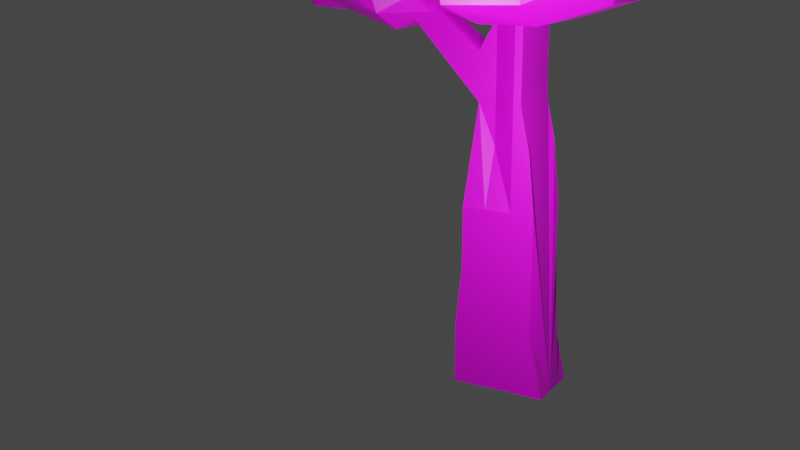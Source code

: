 # Source: tree.blend  (saved by Blender 2.83.20; exported with 4.5.12 LTS)
import bpy
from mathutils import Matrix  # noqa: F401  (used for matrix-valued properties, if any)

bpy.ops.wm.read_factory_settings(use_empty=True)
scene = bpy.context.scene
scene.name = 'Scene'

# ---- collections
col_collection = bpy.data.collections.new('Collection'); scene.collection.children.link(col_collection)
col_collection_1 = bpy.data.collections.new('Collection 1'); scene.collection.children.link(col_collection_1)

# ---- images (referenced by path relative to the original .blend; pixels are not part of the script)
import os
ASSET_DIR = os.environ.get("B2B_ASSET_DIR", "")  # directory of the original .blend (textures are referenced by path, not embedded)
HERE = os.path.dirname(os.path.abspath(__file__))  # packed textures are extracted next to this script under _unpacked/

def load_image(name, relpath, width, height, colorspace="sRGB"):
    """Load a texture the original file referenced (path relative to the .blend, or extracted next to this script)."""
    p = next((c for c in (os.path.join(HERE, relpath), os.path.join(ASSET_DIR, relpath)) if relpath and os.path.exists(c)), "")
    if p:
        img = bpy.data.images.load(p, check_existing=True)
        img.name = name
    else:  # same state as the original file: an image datablock whose file is absent (Cycles renders it pink)
        img = bpy.data.images.new(name, width, height)
        img.source = "FILE"
        img.filepath = "//" + (relpath or name)
    img.colorspace_settings.name = colorspace
    return img
img_purple_jpg = load_image('purple.jpg', 'purple.jpg', 1024, 1024, 'sRGB')
img_brown_jpg = load_image('brown.jpg', 'brown.jpg', 1024, 1024, 'sRGB')

# ---- materials (node trees are filled in below, after node groups)
mat_leaf = bpy.data.materials.new('leaf')
mat_leaf.use_transparent_shadow = False
mat_trunk = bpy.data.materials.new('trunk')
mat_trunk.use_transparent_shadow = False

# ---- material node trees
mat_leaf.use_nodes = True; mat_leaf.node_tree.nodes.clear()
_N = mat_leaf.node_tree.nodes; _L = mat_leaf.node_tree.links
n0 = _N.new('ShaderNodeBsdfPrincipled'); n0.name = 'Principled BSDF'; n0.location = (10, 300)
n0.distribution = 'GGX'
n0.subsurface_method = 'BURLEY'
n0.inputs[3].default_value = 1.45
n0.inputs[27].default_value = (0.0, 0.0, 0.0, 1.0)
n0.inputs[28].default_value = 1.0
n1 = _N.new('ShaderNodeOutputMaterial'); n1.name = 'Material Output'; n1.location = (300, 300)
n2 = _N.new('ShaderNodeTexImage'); n2.name = 'Image Texture'; n2.location = (-280, 270)
n2.image = img_purple_jpg
_L.new(n0.outputs[0], n1.inputs[0])
_L.new(n2.outputs[0], n0.inputs[0])
n1.is_active_output = True
mat_trunk.use_nodes = True; mat_trunk.node_tree.nodes.clear()
_N = mat_trunk.node_tree.nodes; _L = mat_trunk.node_tree.links
n0 = _N.new('ShaderNodeBsdfPrincipled'); n0.name = 'Principled BSDF'; n0.location = (10, 300)
n0.distribution = 'GGX'
n0.subsurface_method = 'BURLEY'
n0.inputs[3].default_value = 1.45
n0.inputs[27].default_value = (0.0, 0.0, 0.0, 1.0)
n0.inputs[28].default_value = 1.0
n1 = _N.new('ShaderNodeOutputMaterial'); n1.name = 'Material Output'; n1.location = (300, 300)
n2 = _N.new('ShaderNodeTexImage'); n2.name = 'Image Texture'; n2.location = (-334, 181)
n2.image = img_brown_jpg
_L.new(n0.outputs[0], n1.inputs[0])
_L.new(n2.outputs[0], n0.inputs[0])
n1.is_active_output = True

# ---- world
world_world = bpy.data.worlds.new('World'); scene.world = world_world
world_world.use_nodes = True; world_world.node_tree.nodes.clear()
_N = world_world.node_tree.nodes; _L = world_world.node_tree.links
n0 = _N.new('ShaderNodeOutputWorld'); n0.name = 'World Output'; n0.location = (300, 300)
n1 = _N.new('ShaderNodeBackground'); n1.name = 'Background'; n1.location = (10, 300)
n1.inputs[0].default_value = (0.05088, 0.05088, 0.05088, 1.0)
_L.new(n1.outputs[0], n0.inputs[0])
n0.is_active_output = True
world_world.color = (0.05088, 0.05088, 0.05088)
world_world.use_sun_shadow = False
world_world.sun_shadow_jitter_overblur = 0.0

# ---- cameras
cam_camera = bpy.data.cameras.new('Camera')
cam_camera.clip_end = 100.0
cam_camera.ortho_scale = 7.314

# ---- lights
light_light = bpy.data.lights.new('Light', 'POINT')
light_light.transmission_factor = 0.0
light_light.energy = 1000.0
light_light.shadow_soft_size = 0.1
light_light.shadow_maximum_resolution = 0.006
light_light.use_absolute_resolution = True

# ---- meshes
me_cube_003 = bpy.data.meshes.new('Cube.003')
me_cube_003.from_pydata([(-0.8183, 0.8494, 7.912), (-1.131, 1.501, 7.537), (-1.214, 0.766, 8.375), (-0.3547, 0.7036, 7.537), (0.8172, 0.7036, 7.537), (-0.3547, 0.6202, 8.375), (-0.3547, 1.501, 7.162), (0.8172, 1.501, 7.162), (-0.3547, 2.568, 7.516), (-1.131, 2.568, 7.891), (0.8172, 2.568, 7.516), (-0.3547, 3.469, 7.578), (-0.8391, 3.219, 7.953), (0.5673, 3.24, 7.578), (-0.3547, 3.844, 8.334), (-1.235, 3.594, 8.334), (0.5673, 3.615, 8.334), (-0.3547, 4.032, 9.339), (-1.235, 3.782, 9.339), (0.5673, 3.803, 9.339), (-0.3547, 3.594, 10.39), (-0.9641, 3.344, 10.2), (0.3798, 3.594, 10.39), (-0.3547, 2.672, 10.68), (-1.256, 2.672, 10.49), (0.3798, 2.672, 10.68), (-0.3547, 1.688, 10.47), (-1.256, 1.688, 10.28), (0.3798, 1.688, 10.47), (-0.3547, 1.099, 9.886), (-0.9433, 1.245, 9.698), (0.3798, 1.099, 9.886), (-0.3547, 0.3286, 9.506), (-1.214, 0.4744, 9.506), (0.8172, 0.3286, 9.506), (1.302, 0.7244, 9.506), (0.8172, 0.6202, 8.375), (1.552, 1.016, 8.521), (1.364, 1.099, 7.87), (1.843, 1.625, 8.667), (1.843, 2.672, 8.48), (1.593, 1.501, 9.506), (1.656, 1.501, 7.495), (1.656, 2.568, 7.849), (1.406, 3.24, 7.912), (1.593, 3.615, 8.48), (1.343, 3.803, 9.339), (0.8017, 3.365, 10.32), (1.593, 2.381, 9.339), (1.052, 2.672, 10.62), (1.052, 1.688, 10.41), (0.7601, 1.495, 9.823), (-1.527, 1.501, 9.506), (-1.527, 2.381, 9.339), (-1.527, 1.625, 8.521), (-1.527, 2.672, 8.334), (0.3072, -0.3443, 6.869), (0.632, -0.103, -0.01946), (0.632, -1.425, 7.521), (0.632, -2.038, -0.06406), (-0.2987, -0.3443, 6.844), (-0.7009, -0.103, -0.01946), (-0.7009, -1.425, 7.521), (-0.7009, -2.038, -0.06406), (-0.7009, -0.7181, -0.03433), (-0.7009, -1.264, -0.03433), (-0.7009, -1.264, 7.521), (-0.2987, -0.7181, 7.484), (0.632, -1.264, -0.03433), (0.632, -0.7181, -0.03433), (0.632, -0.7181, 7.521), (0.632, -1.264, 7.521), (-0.1986, -2.038, -0.06406), (0.2457, -2.038, -0.06406), (-0.1986, -0.3443, 6.882), (0.2457, -0.3443, 6.882), (0.2457, -0.103, -0.01946), (-0.1986, -0.103, -0.01946), (0.2457, -1.425, 7.521), (-0.1986, -1.425, 7.521), (0.2457, -0.7181, -0.03433), (-0.1986, -0.7181, -0.03433), (0.2457, -1.264, -0.03433), (-0.1986, -1.264, -0.03433), (-0.1986, -0.7181, 7.521), (0.2457, -0.7181, 7.521), (-0.1986, -1.264, 7.521), (0.2457, -1.264, 7.521), (-0.2987, 1.976, 8.796), (-0.2987, -0.3628, 5.813), (-0.7009, -0.2329, 3.743), (-0.7009, -0.2329, 2.484), (-0.7009, -0.103, 1.24), (-0.7009, -1.75, 1.255), (-0.7009, -1.75, 2.514), (-0.7009, -1.75, 3.773), (-0.7009, -1.62, 5.002), (-0.7009, -1.425, 6.262), (0.632, -1.425, 6.262), (0.632, -1.62, 5.002), (0.632, -1.75, 3.773), (0.632, -1.75, 2.514), (0.632, -1.75, 1.255), (0.3072, 1.976, 8.821), (0.3072, -0.3628, 5.837), (0.632, -0.2329, 3.743), (0.632, -0.2329, 2.484), (0.632, -0.103, 1.24), (0.632, -0.7181, 6.262), (0.632, -0.7181, 5.002), (0.632, -0.7181, 3.743), (0.632, -0.7181, 2.484), (0.632, -0.7181, 1.225), (0.632, -1.264, 6.262), (0.632, -1.264, 5.002), (0.632, -1.264, 3.743), (0.632, -1.264, 2.484), (0.632, -1.264, 1.225), (-0.7009, -1.264, 6.262), (-0.7009, -1.264, 5.002), (-0.7009, -1.264, 3.743), (-0.7009, -1.264, 2.484), (-0.7009, -1.264, 1.225), (-0.2987, -0.7181, 6.224), (-0.2987, -0.7181, 4.965), (-0.7009, -0.7181, 3.743), (-0.7009, -0.7181, 2.484), (-0.7009, -0.7181, 1.225), (-0.1986, 1.976, 8.833), (-0.1986, -0.3628, 5.85), (-0.1986, -0.2329, 3.743), (-0.1986, -0.2329, 2.484), (-0.1986, -0.103, 1.24), (0.2457, 1.976, 8.833), (0.2457, -0.3628, 5.85), (0.2457, -0.2329, 3.743), (0.2457, -0.2329, 2.484), (0.2457, -0.103, 1.24), (-0.2987, 2.097, 8.473), (-0.7009, -1.425, 5.885), (0.632, -1.425, 5.885), (0.3072, 2.097, 8.498), (0.632, -0.7181, 5.885), (0.632, -1.264, 5.885), (-0.7009, -1.264, 5.885), (-0.2987, -0.7181, 5.848), (-0.1986, 2.097, 8.511), (0.2457, 2.097, 8.511), (-1.993, -3.013, 8.3), (-1.993, -1.898, 7.867), (-1.198, -3.302, 7.867), (-2.394, -3.895, 9.078), (-2.394, -4.216, 9.664), (-2.394, -1.834, 9.046), (-1.198, -4.184, 9.078), (-1.198, -4.505, 9.664), (-0.01911, -4.184, 9.078), (-0.01911, -3.302, 7.867), (-0.01911, -4.505, 9.664), (1.16, -4.184, 9.078), (1.16, -3.302, 7.867), (1.16, -4.505, 9.664), (2.323, -3.895, 9.078), (1.874, -3.013, 8.284), (2.997, -4.216, 9.776), (2.564, -2.027, 9.046), (2.115, -2.091, 7.851), (3.237, -2.027, 10.34), (2.564, -0.8473, 9.046), (2.115, -0.9115, 7.851), (3.237, -0.8473, 10.34), (2.564, 0.3319, 9.046), (2.115, 0.3319, 8.284), (3.237, 0.3319, 10.34), (2.323, 1.704, 9.046), (1.874, 1.287, 8.604), (2.997, 2.024, 10.06), (0.9356, 1.415, 9.046), (0.9356, 0.9979, 8.187), (0.9356, 1.736, 9.952), (-0.2436, 1.415, 9.046), (-0.2436, 0.9979, 8.187), (-0.2436, 1.736, 9.952), (-1.214, 1.704, 9.046), (-1.214, 1.287, 8.187), (-1.214, 2.024, 9.952), (-2.089, 1.415, 9.046), (-1.688, 0.9979, 8.62), (-2.089, 1.736, 9.952), (-2.394, 0.5243, 9.046), (-1.993, 0.5243, 8.3), (-2.394, 0.5243, 10.23), (-3.035, -0.6068, 9.046), (-2.634, -0.6709, 7.867), (-3.436, -0.6068, 10.24), (-3.436, -0.6068, 11.42), (-2.394, -1.834, 10.23), (-2.394, -1.834, 11.4), (-2.089, -1.914, 12.6), (-2.394, -4.088, 11.34), (-2.089, -3.013, 12.28), (-1.198, -4.376, 11.34), (-1.198, -3.302, 12.58), (-0.01911, -4.376, 11.34), (-0.404, -3.302, 13.11), (1.16, -4.376, 11.34), (1.16, -3.302, 12.58), (2.323, -4.088, 11.34), (1.938, -3.013, 12.15), (2.564, -2.027, 11.4), (2.179, -2.107, 12.47), (2.564, -0.8473, 11.4), (2.179, -0.9275, 12.47), (2.564, 0.3319, 11.4), (2.179, 0.3319, 12.15), (2.323, 1.704, 11.4), (1.938, 1.463, 11.78), (0.9356, 1.415, 11.4), (0.9356, 1.174, 12.21), (-0.2436, 1.415, 11.4), (-0.6285, 1.174, 12.74), (-1.214, 1.704, 11.4), (-1.214, 1.463, 12.21), (-2.089, 1.415, 11.4), (-1.784, 1.174, 11.91), (-2.394, 0.5243, 11.4), (-2.089, 0.5243, 12.28), (-2.73, -0.6869, 12.6), (-1.214, 0.5243, 12.58), (-0.42, 0.5243, 13.11), (-1.214, -0.7351, 12.9), (-0.42, -0.7351, 13.43), (-1.214, -1.914, 12.9), (-0.42, -1.914, 13.43), (1.144, -1.914, 12.9), (1.144, -0.7351, 12.9), (1.144, 0.5243, 12.58), (-1.214, -0.719, 7.434), (-0.03515, -0.719, 7.434), (-1.214, -1.898, 7.434), (-1.214, 0.5243, 7.867), (-0.03515, 0.5243, 7.867), (1.144, 0.5243, 7.867), (1.144, -0.719, 7.434), (1.144, -1.898, 7.434), (-0.03515, -1.898, 7.434)], [], [(1, 6, 3, 0), (0, 2, 54, 1), (3, 5, 2, 0), (6, 7, 4, 3), (4, 36, 5, 3), (9, 8, 6, 1), (8, 10, 7, 6), (12, 11, 8, 9), (11, 13, 10, 8), (12, 15, 14, 11), (11, 14, 16, 13), (15, 18, 17, 14), (14, 17, 19, 16), (18, 21, 20, 17), (17, 20, 22, 19), (20, 21, 24, 23), (22, 20, 23, 25), (23, 24, 27, 26), (25, 23, 26, 28), (26, 27, 30, 29), (28, 26, 29, 31), (32, 29, 30, 33), (34, 31, 29, 32), (5, 32, 33, 2), (36, 34, 32, 5), (35, 51, 31, 34), (37, 35, 34, 36), (38, 37, 36, 4), (42, 39, 37, 38), (39, 41, 35, 37), (43, 40, 39, 42), (40, 48, 41, 39), (7, 42, 38, 4), (10, 43, 42, 7), (13, 44, 43, 10), (44, 45, 40, 43), (13, 16, 45, 44), (45, 46, 48, 40), (16, 19, 46, 45), (46, 47, 49, 48), (19, 22, 47, 46), (48, 49, 50, 41), (47, 22, 25, 49), (49, 25, 28, 50), (50, 28, 31, 51), (41, 50, 51, 35), (33, 30, 27, 52), (2, 33, 52, 54), (52, 27, 24, 53), (54, 52, 53, 55), (1, 54, 55, 9), (55, 53, 18, 15), (9, 55, 15, 12), (53, 24, 21, 18), (86, 66, 62, 79), (123, 67, 60, 88), (82, 68, 59, 73), (133, 75, 56, 103), (113, 71, 58, 98), (103, 56, 70, 108), (108, 70, 71, 113), (76, 57, 69, 80), (80, 69, 68, 82), (97, 62, 66, 118), (118, 66, 67, 123), (74, 60, 67, 84), (84, 67, 66, 86), (70, 85, 87, 71), (85, 84, 86, 87), (56, 75, 85, 70), (75, 74, 84, 85), (64, 81, 83, 65), (81, 80, 82, 83), (61, 77, 81, 64), (77, 76, 80, 81), (88, 60, 74, 128), (128, 74, 75, 133), (65, 83, 72, 63), (83, 82, 73, 72), (71, 87, 78, 58), (87, 86, 79, 78), (77, 132, 137, 76), (132, 131, 136, 137), (131, 130, 135, 136), (130, 129, 134, 135), (146, 128, 133, 147), (61, 92, 132, 77), (92, 91, 131, 132), (91, 90, 130, 131), (90, 89, 129, 130), (138, 88, 128, 146), (65, 122, 127, 64), (122, 121, 126, 127), (121, 120, 125, 126), (120, 119, 124, 125), (144, 118, 123, 145), (63, 93, 122, 65), (93, 94, 121, 122), (94, 95, 120, 121), (95, 96, 119, 120), (139, 97, 118, 144), (69, 112, 117, 68), (112, 111, 116, 117), (111, 110, 115, 116), (110, 109, 114, 115), (142, 108, 113, 143), (57, 107, 112, 69), (107, 106, 111, 112), (106, 105, 110, 111), (105, 104, 109, 110), (141, 103, 108, 142), (68, 117, 102, 59), (117, 116, 101, 102), (116, 115, 100, 101), (115, 114, 99, 100), (143, 113, 98, 140), (76, 137, 107, 57), (137, 136, 106, 107), (136, 135, 105, 106), (135, 134, 104, 105), (147, 133, 103, 141), (64, 127, 92, 61), (127, 126, 91, 92), (126, 125, 90, 91), (125, 124, 89, 90), (145, 123, 88, 138), (124, 145, 138, 89), (134, 147, 141, 104), (114, 143, 140, 99), (104, 141, 142, 109), (109, 142, 143, 114), (96, 139, 144, 119), (119, 144, 145, 124), (89, 138, 146, 129), (129, 146, 147, 134), (73, 59, 102, 101, 100, 99, 140, 98, 58, 78, 79, 62, 97, 139, 96, 95, 94, 93, 63, 72), (148, 151, 153, 149), (149, 239, 150, 148), (150, 154, 151, 148), (154, 155, 152, 151), (151, 152, 196, 153), (157, 156, 154, 150), (156, 158, 155, 154), (160, 159, 156, 157), (159, 161, 158, 156), (163, 162, 159, 160), (162, 164, 161, 159), (166, 165, 162, 163), (165, 167, 164, 162), (169, 168, 165, 166), (168, 170, 167, 165), (172, 171, 168, 169), (171, 173, 170, 168), (175, 174, 171, 172), (174, 176, 173, 171), (178, 177, 174, 175), (177, 179, 176, 174), (181, 180, 177, 178), (180, 182, 179, 177), (184, 183, 180, 181), (183, 185, 182, 180), (187, 186, 183, 184), (186, 188, 185, 183), (190, 189, 186, 187), (189, 191, 188, 186), (193, 192, 189, 190), (192, 194, 191, 189), (149, 153, 192, 193), (153, 196, 194, 192), (196, 197, 195, 194), (194, 195, 225, 191), (152, 199, 197, 196), (197, 198, 227, 195), (199, 200, 198, 197), (201, 202, 200, 199), (155, 201, 199, 152), (203, 204, 202, 201), (158, 203, 201, 155), (205, 206, 204, 203), (161, 205, 203, 158), (207, 208, 206, 205), (164, 207, 205, 161), (209, 210, 208, 207), (167, 209, 207, 164), (211, 212, 210, 209), (170, 211, 209, 167), (213, 214, 212, 211), (173, 213, 211, 170), (215, 216, 214, 213), (176, 215, 213, 173), (217, 218, 216, 215), (179, 217, 215, 176), (219, 220, 218, 217), (182, 219, 217, 179), (221, 222, 220, 219), (185, 221, 219, 182), (223, 224, 222, 221), (188, 223, 221, 185), (225, 226, 224, 223), (191, 225, 223, 188), (195, 227, 226, 225), (222, 224, 226, 228), (228, 226, 227, 230), (220, 222, 228, 229), (229, 228, 230, 231), (230, 227, 198, 232), (231, 230, 232, 233), (232, 198, 200, 202), (233, 232, 202, 204), (234, 233, 204, 206), (235, 231, 233, 234), (210, 234, 206, 208), (212, 235, 234, 210), (214, 236, 235, 212), (236, 229, 231, 235), (216, 218, 236, 214), (218, 220, 229, 236), (190, 240, 237, 193), (193, 237, 239, 149), (240, 241, 238, 237), (237, 238, 245, 239), (187, 184, 240, 190), (184, 181, 241, 240), (181, 178, 242, 241), (241, 242, 243, 238), (242, 172, 169, 243), (178, 175, 172, 242), (243, 169, 166, 244), (238, 243, 244, 245), (244, 166, 163, 160), (245, 244, 160, 157), (239, 245, 157, 150)])
me_cube_003.polygons.foreach_set('material_index', [0, 0, 0, 0, 0, 0, 0, 0, 0, 0, 0, 0, 0, 0, 0, 0, 0, 0, 0, 0, 0, 0, 0, 0, 0, 0, 0, 0, 0, 0, 0, 0, 0, 0, 0, 0, 0, 0, 0, 0, 0, 0, 0, 0, 0, 0, 0, 0, 0, 0, 0, 0, 0, 0, 1, 1, 1, 1, 1, 1, 1, 1, 1, 1, 1, 1, 1, 1, 1, 1, 1, 1, 1, 1, 1, 1, 1, 1, 1, 1, 1, 1, 1, 1, 1, 1, 1, 1, 1, 1, 1, 1, 1, 1, 1, 1, 1, 1, 1, 1, 1, 1, 1, 1, 1, 1, 1, 1, 1, 1, 1, 1, 1, 1, 1, 1, 1, 1, 1, 1, 1, 1, 1, 1, 1, 1, 1, 1, 1, 1, 1, 1, 1, 1, 1, 1, 0, 0, 0, 0, 0, 0, 0, 0, 0, 0, 0, 0, 0, 0, 0, 0, 0, 0, 0, 0, 0, 0, 0, 0, 0, 0, 0, 0, 0, 0, 0, 0, 0, 0, 0, 0, 0, 0, 0, 0, 0, 0, 0, 0, 0, 0, 0, 0, 0, 0, 0, 0, 0, 0, 0, 0, 0, 0, 0, 0, 0, 0, 0, 0, 0, 0, 0, 0, 0, 0, 0, 0, 0, 0, 0, 0, 0, 0, 0, 0, 0, 0, 0, 0, 0, 0, 0, 0, 0, 0, 0, 0, 0, 0, 0, 0])
_uv = me_cube_003.uv_layers.new(name='UVMap')
_uv.uv.foreach_set('vector', [0.3891, 0.4795, 0.3891, 0.459, 0.4326, 0.4795, 0.4246, 0.5, 0.4246, 0.5, 0.4292, 0.5253, 0.3823, 0.5332, 0.3891, 0.4795, 0.4326, 0.4795, 0.4371, 0.5253, 0.4292, 0.5253, 0.4246, 0.5, 0.3891, 0.459, 0.3891, 0.459, 0.4326, 0.4795, 0.4326, 0.4795, 0.4326, 0.4795, 0.4371, 0.5253, 0.4371, 0.5253, 0.4326, 0.4795, 0.3308, 0.4988, 0.3308, 0.4784, 0.3891, 0.459, 0.3891, 0.4795, 0.3308, 0.4784, 0.3308, 0.4784, 0.3891, 0.459, 0.3891, 0.459, 0.2953, 0.5022, 0.2816, 0.4818, 0.3308, 0.4784, 0.3308, 0.4988, 0.2816, 0.4818, 0.2941, 0.4818, 0.3308, 0.4784, 0.3308, 0.4784, 0.2953, 0.5022, 0.2748, 0.523, 0.2611, 0.523, 0.2816, 0.4818, 0.2816, 0.4818, 0.2611, 0.523, 0.2737, 0.523, 0.2941, 0.4818, 0.2748, 0.523, 0.2646, 0.5779, 0.2509, 0.5779, 0.2611, 0.523, 0.2611, 0.523, 0.2509, 0.5779, 0.2634, 0.5779, 0.2737, 0.523, 0.2646, 0.5779, 0.2884, 0.6248, 0.2748, 0.635, 0.2509, 0.5779, 0.2509, 0.5779, 0.2748, 0.635, 0.2748, 0.635, 0.2634, 0.5779, 0.2748, 0.635, 0.2884, 0.6248, 0.3251, 0.6407, 0.3251, 0.6509, 0.2748, 0.635, 0.2748, 0.635, 0.3251, 0.6509, 0.3251, 0.6509, 0.3251, 0.6509, 0.3251, 0.6407, 0.3788, 0.6293, 0.3788, 0.6396, 0.3251, 0.6509, 0.3251, 0.6509, 0.3788, 0.6396, 0.3788, 0.6396, 0.3788, 0.6396, 0.3788, 0.6293, 0.403, 0.5975, 0.411, 0.6077, 0.3788, 0.6396, 0.3788, 0.6396, 0.411, 0.6077, 0.411, 0.6077, 0.4531, 0.587, 0.411, 0.6077, 0.403, 0.5975, 0.4451, 0.587, 0.4531, 0.587, 0.411, 0.6077, 0.411, 0.6077, 0.4531, 0.587, 0.4371, 0.5253, 0.4531, 0.587, 0.4451, 0.587, 0.4292, 0.5253, 0.4371, 0.5253, 0.4531, 0.587, 0.4531, 0.587, 0.4371, 0.5253, 0.4314, 0.587, 0.3894, 0.6043, 0.411, 0.6077, 0.4531, 0.587, 0.4155, 0.5332, 0.4314, 0.587, 0.4531, 0.587, 0.4371, 0.5253, 0.411, 0.4977, 0.4155, 0.5332, 0.4371, 0.5253, 0.4326, 0.4795, 0.3891, 0.4772, 0.3823, 0.5412, 0.4155, 0.5332, 0.411, 0.4977, 0.3823, 0.5412, 0.3891, 0.587, 0.4314, 0.587, 0.4155, 0.5332, 0.3308, 0.4966, 0.3251, 0.531, 0.3823, 0.5412, 0.3891, 0.4772, 0.3251, 0.531, 0.341, 0.5779, 0.3891, 0.587, 0.3823, 0.5412, 0.3891, 0.459, 0.3891, 0.4772, 0.411, 0.4977, 0.4326, 0.4795, 0.3308, 0.4784, 0.3308, 0.4966, 0.3891, 0.4772, 0.3891, 0.459, 0.2941, 0.4818, 0.2941, 0.5, 0.3308, 0.4966, 0.3308, 0.4784, 0.2941, 0.5, 0.2737, 0.531, 0.3251, 0.531, 0.3308, 0.4966, 0.2941, 0.4818, 0.2737, 0.523, 0.2737, 0.531, 0.2941, 0.5, 0.2737, 0.531, 0.2634, 0.5779, 0.341, 0.5779, 0.3251, 0.531, 0.2737, 0.523, 0.2634, 0.5779, 0.2634, 0.5779, 0.2737, 0.531, 0.2634, 0.5779, 0.2873, 0.6316, 0.3251, 0.6475, 0.341, 0.5779, 0.2634, 0.5779, 0.2748, 0.635, 0.2873, 0.6316, 0.2634, 0.5779, 0.341, 0.5779, 0.3251, 0.6475, 0.3788, 0.6362, 0.3891, 0.587, 0.2873, 0.6316, 0.2748, 0.635, 0.3251, 0.6509, 0.3251, 0.6475, 0.3251, 0.6475, 0.3251, 0.6509, 0.3788, 0.6396, 0.3788, 0.6362, 0.3788, 0.6362, 0.3788, 0.6396, 0.411, 0.6077, 0.3894, 0.6043, 0.3891, 0.587, 0.3788, 0.6362, 0.3894, 0.6043, 0.4314, 0.587, 0.4451, 0.587, 0.403, 0.5975, 0.3788, 0.6293, 0.3891, 0.587, 0.4292, 0.5253, 0.4451, 0.587, 0.3891, 0.587, 0.3823, 0.5332, 0.3891, 0.587, 0.3788, 0.6293, 0.3251, 0.6407, 0.341, 0.5779, 0.3823, 0.5332, 0.3891, 0.587, 0.341, 0.5779, 0.3251, 0.523, 0.3891, 0.4795, 0.3823, 0.5332, 0.3251, 0.523, 0.3308, 0.4988, 0.3251, 0.523, 0.341, 0.5779, 0.2646, 0.5779, 0.2748, 0.523, 0.3308, 0.4988, 0.3251, 0.523, 0.2748, 0.523, 0.2953, 0.5022, 0.341, 0.5779, 0.3251, 0.6407, 0.2884, 0.6248, 0.2646, 0.5779, 0.54, 0.4786, 0.54, 0.4786, 0.5488, 0.4786, 0.5488, 0.4786, 0.5102, 0.4079, 0.5102, 0.4766, 0.4898, 0.4417, 0.3631, 0.5483, 0.54, 0.06624, 0.54, 0.06624, 0.5822, 0.06462, 0.5822, 0.06462, 0.3631, 0.5503, 0.4898, 0.4437, 0.4898, 0.4431, 0.3631, 0.5496, 0.54, 0.4099, 0.54, 0.4786, 0.5488, 0.4786, 0.5488, 0.4099, 0.3631, 0.5496, 0.4898, 0.4431, 0.5102, 0.4786, 0.5102, 0.4099, 0.5102, 0.4099, 0.5102, 0.4786, 0.54, 0.4786, 0.54, 0.4099, 0.4766, 0.06706, 0.4766, 0.06706, 0.5102, 0.06624, 0.5102, 0.06624, 0.5102, 0.06624, 0.5102, 0.06624, 0.54, 0.06624, 0.54, 0.06624, 0.5488, 0.4099, 0.5488, 0.4786, 0.54, 0.4786, 0.54, 0.4099, 0.54, 0.4099, 0.54, 0.4786, 0.5102, 0.4766, 0.5102, 0.4079, 0.4898, 0.4437, 0.4898, 0.4417, 0.5102, 0.4766, 0.5102, 0.4786, 0.5102, 0.4786, 0.5102, 0.4766, 0.54, 0.4786, 0.54, 0.4786, 0.5102, 0.4786, 0.5102, 0.4786, 0.54, 0.4786, 0.54, 0.4786, 0.5102, 0.4786, 0.5102, 0.4786, 0.54, 0.4786, 0.54, 0.4786, 0.4898, 0.4431, 0.4898, 0.4437, 0.5102, 0.4786, 0.5102, 0.4786, 0.4898, 0.4437, 0.4898, 0.4437, 0.5102, 0.4786, 0.5102, 0.4786, 0.5102, 0.06624, 0.5102, 0.06624, 0.54, 0.06624, 0.54, 0.06624, 0.5102, 0.06624, 0.5102, 0.06624, 0.54, 0.06624, 0.54, 0.06624, 0.4766, 0.06706, 0.4766, 0.06706, 0.5102, 0.06624, 0.5102, 0.06624, 0.4766, 0.06706, 0.4766, 0.06706, 0.5102, 0.06624, 0.5102, 0.06624, 0.3631, 0.5483, 0.4898, 0.4417, 0.4898, 0.4437, 0.3631, 0.5503, 0.3631, 0.5503, 0.4898, 0.4437, 0.4898, 0.4437, 0.3631, 0.5503, 0.54, 0.06624, 0.54, 0.06624, 0.5822, 0.06462, 0.5822, 0.06462, 0.54, 0.06624, 0.54, 0.06624, 0.5822, 0.06462, 0.5822, 0.06462, 0.54, 0.4786, 0.54, 0.4786, 0.5488, 0.4786, 0.5488, 0.4786, 0.54, 0.4786, 0.54, 0.4786, 0.5488, 0.4786, 0.5488, 0.4786, 0.4766, 0.06706, 0.4766, 0.1358, 0.4766, 0.1358, 0.4766, 0.06706, 0.4766, 0.1358, 0.4837, 0.2037, 0.4837, 0.2037, 0.4766, 0.1358, 0.4837, 0.2037, 0.4837, 0.2724, 0.4837, 0.2724, 0.4837, 0.2037, 0.4837, 0.2724, 0.4908, 0.3874, 0.4908, 0.3874, 0.4837, 0.2724, 0.3565, 0.5327, 0.3631, 0.5503, 0.3631, 0.5503, 0.3565, 0.5327, 0.4766, 0.06706, 0.4766, 0.1358, 0.4766, 0.1358, 0.4766, 0.06706, 0.4766, 0.1358, 0.4837, 0.2037, 0.4837, 0.2037, 0.4766, 0.1358, 0.4837, 0.2037, 0.4837, 0.2724, 0.4837, 0.2724, 0.4837, 0.2037, 0.4837, 0.2724, 0.4908, 0.3854, 0.4908, 0.3874, 0.4837, 0.2724, 0.3565, 0.5306, 0.3631, 0.5483, 0.3631, 0.5503, 0.3565, 0.5327, 0.54, 0.06624, 0.54, 0.135, 0.5102, 0.135, 0.5102, 0.06624, 0.54, 0.135, 0.54, 0.2037, 0.5102, 0.2037, 0.5102, 0.135, 0.54, 0.2037, 0.54, 0.2724, 0.5102, 0.2724, 0.5102, 0.2037, 0.54, 0.2724, 0.54, 0.3412, 0.5102, 0.3391, 0.5102, 0.2724, 0.54, 0.3893, 0.54, 0.4099, 0.5102, 0.4079, 0.5102, 0.3873, 0.5822, 0.06462, 0.5665, 0.1366, 0.54, 0.135, 0.54, 0.06624, 0.5665, 0.1366, 0.5665, 0.2053, 0.54, 0.2037, 0.54, 0.135, 0.5665, 0.2053, 0.5665, 0.2741, 0.54, 0.2724, 0.54, 0.2037, 0.5665, 0.2741, 0.5594, 0.3412, 0.54, 0.3412, 0.54, 0.2724, 0.5488, 0.3893, 0.5488, 0.4099, 0.54, 0.4099, 0.54, 0.3893, 0.5102, 0.06624, 0.5102, 0.135, 0.54, 0.135, 0.54, 0.06624, 0.5102, 0.135, 0.5102, 0.2037, 0.54, 0.2037, 0.54, 0.135, 0.5102, 0.2037, 0.5102, 0.2724, 0.54, 0.2724, 0.54, 0.2037, 0.5102, 0.2724, 0.5102, 0.3412, 0.54, 0.3412, 0.54, 0.2724, 0.5102, 0.3893, 0.5102, 0.4099, 0.54, 0.4099, 0.54, 0.3893, 0.4766, 0.06706, 0.4766, 0.1358, 0.5102, 0.135, 0.5102, 0.06624, 0.4766, 0.1358, 0.4837, 0.2037, 0.5102, 0.2037, 0.5102, 0.135, 0.4837, 0.2037, 0.4837, 0.2724, 0.5102, 0.2724, 0.5102, 0.2037, 0.4837, 0.2724, 0.4908, 0.3867, 0.5102, 0.3412, 0.5102, 0.2724, 0.3565, 0.532, 0.3631, 0.5496, 0.5102, 0.4099, 0.5102, 0.3893, 0.54, 0.06624, 0.54, 0.135, 0.5665, 0.1366, 0.5822, 0.06462, 0.54, 0.135, 0.54, 0.2037, 0.5665, 0.2053, 0.5665, 0.1366, 0.54, 0.2037, 0.54, 0.2724, 0.5665, 0.2741, 0.5665, 0.2053, 0.54, 0.2724, 0.54, 0.3412, 0.5594, 0.3412, 0.5665, 0.2741, 0.54, 0.3893, 0.54, 0.4099, 0.5488, 0.4099, 0.5488, 0.3893, 0.4766, 0.06706, 0.4766, 0.1358, 0.4766, 0.1358, 0.4766, 0.06706, 0.4766, 0.1358, 0.4837, 0.2037, 0.4837, 0.2037, 0.4766, 0.1358, 0.4837, 0.2037, 0.4837, 0.2724, 0.4837, 0.2724, 0.4837, 0.2037, 0.4837, 0.2724, 0.4908, 0.3874, 0.4908, 0.3867, 0.4837, 0.2724, 0.3565, 0.5327, 0.3631, 0.5503, 0.3631, 0.5496, 0.3565, 0.532, 0.5102, 0.06624, 0.5102, 0.135, 0.4766, 0.1358, 0.4766, 0.06706, 0.5102, 0.135, 0.5102, 0.2037, 0.4837, 0.2037, 0.4766, 0.1358, 0.5102, 0.2037, 0.5102, 0.2724, 0.4837, 0.2724, 0.4837, 0.2037, 0.5102, 0.2724, 0.5102, 0.3391, 0.4908, 0.3854, 0.4837, 0.2724, 0.5102, 0.3873, 0.5102, 0.4079, 0.3631, 0.5483, 0.3565, 0.5306, 0.5102, 0.3391, 0.5102, 0.3873, 0.3565, 0.5306, 0.4908, 0.3854, 0.4908, 0.3874, 0.3565, 0.5327, 0.3565, 0.532, 0.4908, 0.3867, 0.54, 0.3412, 0.54, 0.3893, 0.5488, 0.3893, 0.5594, 0.3412, 0.4908, 0.3867, 0.3565, 0.532, 0.5102, 0.3893, 0.5102, 0.3412, 0.5102, 0.3412, 0.5102, 0.3893, 0.54, 0.3893, 0.54, 0.3412, 0.5594, 0.3412, 0.5488, 0.3893, 0.54, 0.3893, 0.54, 0.3412, 0.54, 0.3412, 0.54, 0.3893, 0.5102, 0.3873, 0.5102, 0.3391, 0.4908, 0.3854, 0.3565, 0.5306, 0.3565, 0.5327, 0.4908, 0.3874, 0.4908, 0.3874, 0.3565, 0.5327, 0.3565, 0.5327, 0.4908, 0.3874, 0.5822, 0.06462, 0.5822, 0.06462, 0.5665, 0.1366, 0.5665, 0.2053, 0.5665, 0.2741, 0.5594, 0.3412, 0.5488, 0.3893, 0.5488, 0.4099, 0.5488, 0.4786, 0.5488, 0.4786, 0.5488, 0.4786, 0.5488, 0.4786, 0.5488, 0.4099, 0.5488, 0.3893, 0.5594, 0.3412, 0.5665, 0.2741, 0.5665, 0.2053, 0.5665, 0.1366, 0.5822, 0.06462, 0.5822, 0.06462, 0.6355, 0.5211, 0.6836, 0.5636, 0.5711, 0.5619, 0.5746, 0.4975, 0.5746, 0.4975, 0.5746, 0.4739, 0.6512, 0.4975, 0.6355, 0.5211, 0.6512, 0.4975, 0.6994, 0.5636, 0.6836, 0.5636, 0.6355, 0.5211, 0.6994, 0.5636, 0.7169, 0.5956, 0.7011, 0.5956, 0.6836, 0.5636, 0.6836, 0.5636, 0.7011, 0.5956, 0.5711, 0.6262, 0.5711, 0.5619, 0.6512, 0.4975, 0.6994, 0.5636, 0.6994, 0.5636, 0.6512, 0.4975, 0.6994, 0.5636, 0.7169, 0.5956, 0.7169, 0.5956, 0.6994, 0.5636, 0.6512, 0.4975, 0.6994, 0.5636, 0.6994, 0.5636, 0.6512, 0.4975, 0.6994, 0.5636, 0.7169, 0.5956, 0.7169, 0.5956, 0.6994, 0.5636, 0.6355, 0.5203, 0.6836, 0.5636, 0.6994, 0.5636, 0.6512, 0.4975, 0.6836, 0.5636, 0.7011, 0.6017, 0.7169, 0.5956, 0.6994, 0.5636, 0.5851, 0.4966, 0.5816, 0.5619, 0.6836, 0.5636, 0.6355, 0.5203, 0.5816, 0.5619, 0.5816, 0.6324, 0.7011, 0.6017, 0.6836, 0.5636, 0.5207, 0.4966, 0.5172, 0.5619, 0.5816, 0.5619, 0.5851, 0.4966, 0.5172, 0.5619, 0.5172, 0.6324, 0.5816, 0.6324, 0.5816, 0.5619, 0.4529, 0.5203, 0.4529, 0.5619, 0.5172, 0.5619, 0.5207, 0.4966, 0.4529, 0.5619, 0.4529, 0.6324, 0.5172, 0.6324, 0.5172, 0.5619, 0.4008, 0.5378, 0.378, 0.5619, 0.4529, 0.5619, 0.4529, 0.5203, 0.378, 0.5619, 0.3605, 0.6175, 0.4529, 0.6324, 0.4529, 0.5619, 0.4165, 0.515, 0.3938, 0.5619, 0.378, 0.5619, 0.4008, 0.5378, 0.3938, 0.5619, 0.3763, 0.6114, 0.3605, 0.6175, 0.378, 0.5619, 0.4165, 0.515, 0.3938, 0.5619, 0.3938, 0.5619, 0.4165, 0.515, 0.3938, 0.5619, 0.3763, 0.6114, 0.3763, 0.6114, 0.3938, 0.5619, 0.4008, 0.515, 0.378, 0.5619, 0.3938, 0.5619, 0.4165, 0.515, 0.378, 0.5619, 0.3605, 0.6114, 0.3763, 0.6114, 0.3938, 0.5619, 0.4165, 0.5387, 0.3938, 0.5619, 0.378, 0.5619, 0.4008, 0.515, 0.3938, 0.5619, 0.3763, 0.6114, 0.3605, 0.6114, 0.378, 0.5619, 0.4424, 0.5211, 0.4424, 0.5619, 0.3938, 0.5619, 0.4165, 0.5387, 0.4424, 0.5619, 0.4424, 0.6262, 0.3763, 0.6114, 0.3938, 0.5619, 0.5076, 0.4975, 0.5041, 0.5619, 0.4424, 0.5619, 0.4424, 0.5211, 0.5041, 0.5619, 0.5041, 0.6271, 0.4424, 0.6262, 0.4424, 0.5619, 0.5746, 0.4975, 0.5711, 0.5619, 0.5041, 0.5619, 0.5076, 0.4975, 0.5711, 0.5619, 0.5711, 0.6262, 0.5041, 0.6271, 0.5041, 0.5619, 0.5711, 0.6262, 0.5711, 0.6906, 0.5041, 0.6915, 0.5041, 0.6271, 0.5041, 0.6271, 0.5041, 0.6915, 0.4424, 0.6906, 0.4424, 0.6262, 0.7011, 0.5956, 0.6941, 0.6871, 0.5711, 0.6906, 0.5711, 0.6262, 0.5711, 0.6906, 0.5755, 0.7558, 0.5085, 0.7558, 0.5041, 0.6915, 0.6941, 0.6871, 0.6355, 0.7383, 0.5755, 0.7558, 0.5711, 0.6906, 0.7099, 0.6871, 0.6512, 0.755, 0.6355, 0.7383, 0.6941, 0.6871, 0.7169, 0.5956, 0.7099, 0.6871, 0.6941, 0.6871, 0.7011, 0.5956, 0.7099, 0.6871, 0.6512, 0.7839, 0.6512, 0.755, 0.7099, 0.6871, 0.7169, 0.5956, 0.7099, 0.6871, 0.7099, 0.6871, 0.7169, 0.5956, 0.7099, 0.6871, 0.6512, 0.755, 0.6512, 0.7839, 0.7099, 0.6871, 0.7169, 0.5956, 0.7099, 0.6871, 0.7099, 0.6871, 0.7169, 0.5956, 0.6941, 0.6871, 0.6355, 0.7313, 0.6512, 0.755, 0.7099, 0.6871, 0.7011, 0.6017, 0.6941, 0.6871, 0.7099, 0.6871, 0.7169, 0.5956, 0.5816, 0.6906, 0.586, 0.7488, 0.6355, 0.7313, 0.6941, 0.6871, 0.5816, 0.6324, 0.5816, 0.6906, 0.6941, 0.6871, 0.7011, 0.6017, 0.5172, 0.6906, 0.5216, 0.7488, 0.586, 0.7488, 0.5816, 0.6906, 0.5172, 0.6324, 0.5172, 0.6906, 0.5816, 0.6906, 0.5816, 0.6324, 0.4529, 0.6906, 0.4529, 0.7313, 0.5216, 0.7488, 0.5172, 0.6906, 0.4529, 0.6324, 0.4529, 0.6906, 0.5172, 0.6906, 0.5172, 0.6324, 0.378, 0.6906, 0.3911, 0.7112, 0.4529, 0.7313, 0.4529, 0.6906, 0.3605, 0.6175, 0.378, 0.6906, 0.4529, 0.6906, 0.4529, 0.6324, 0.3938, 0.6906, 0.4069, 0.7348, 0.3911, 0.7112, 0.378, 0.6906, 0.3763, 0.6114, 0.3938, 0.6906, 0.378, 0.6906, 0.3605, 0.6175, 0.3938, 0.6906, 0.4069, 0.7637, 0.4069, 0.7348, 0.3938, 0.6906, 0.3763, 0.6114, 0.3938, 0.6906, 0.3938, 0.6906, 0.3763, 0.6114, 0.378, 0.6906, 0.3911, 0.7348, 0.4069, 0.7637, 0.3938, 0.6906, 0.3605, 0.6114, 0.378, 0.6906, 0.3938, 0.6906, 0.3763, 0.6114, 0.3938, 0.6906, 0.4069, 0.7182, 0.3911, 0.7348, 0.378, 0.6906, 0.3763, 0.6114, 0.3938, 0.6906, 0.378, 0.6906, 0.3605, 0.6114, 0.4424, 0.6906, 0.4424, 0.7383, 0.4069, 0.7182, 0.3938, 0.6906, 0.4424, 0.6262, 0.4424, 0.6906, 0.3938, 0.6906, 0.3763, 0.6114, 0.5041, 0.6915, 0.5085, 0.7558, 0.4424, 0.7383, 0.4424, 0.6906, 0.3911, 0.7348, 0.4069, 0.7182, 0.4424, 0.7383, 0.4424, 0.755, 0.4424, 0.755, 0.4424, 0.7383, 0.5085, 0.7558, 0.5111, 0.7725, 0.4069, 0.7637, 0.3911, 0.7348, 0.4424, 0.755, 0.4424, 0.7839, 0.4424, 0.7839, 0.4424, 0.755, 0.5111, 0.7725, 0.5111, 0.8014, 0.5111, 0.7725, 0.5085, 0.7558, 0.5755, 0.7558, 0.5755, 0.7725, 0.5111, 0.8014, 0.5111, 0.7725, 0.5755, 0.7725, 0.5755, 0.8014, 0.5755, 0.7725, 0.5755, 0.7558, 0.6355, 0.7383, 0.6512, 0.755, 0.5755, 0.8014, 0.5755, 0.7725, 0.6512, 0.755, 0.6512, 0.7839, 0.5755, 0.7725, 0.5755, 0.8014, 0.6512, 0.7839, 0.6512, 0.755, 0.5111, 0.7725, 0.5111, 0.8014, 0.5755, 0.8014, 0.5755, 0.7725, 0.586, 0.7488, 0.5755, 0.7725, 0.6512, 0.755, 0.6355, 0.7313, 0.5216, 0.7488, 0.5111, 0.7725, 0.5755, 0.7725, 0.586, 0.7488, 0.4529, 0.7313, 0.4424, 0.755, 0.5111, 0.7725, 0.5216, 0.7488, 0.4424, 0.755, 0.4424, 0.7839, 0.5111, 0.8014, 0.5111, 0.7725, 0.3911, 0.7112, 0.4069, 0.7348, 0.4424, 0.755, 0.4529, 0.7313, 0.4069, 0.7348, 0.4069, 0.7637, 0.4424, 0.7839, 0.4424, 0.755, 0.4424, 0.5211, 0.4424, 0.4975, 0.5102, 0.4739, 0.5076, 0.4975, 0.5076, 0.4975, 0.5102, 0.4739, 0.5746, 0.4739, 0.5746, 0.4975, 0.4424, 0.4975, 0.4424, 0.4975, 0.5102, 0.4739, 0.5102, 0.4739, 0.5102, 0.4739, 0.5102, 0.4739, 0.5746, 0.4739, 0.5746, 0.4739, 0.4165, 0.5387, 0.4008, 0.515, 0.4424, 0.4975, 0.4424, 0.5211, 0.4008, 0.515, 0.4165, 0.515, 0.4424, 0.4975, 0.4424, 0.4975, 0.4165, 0.515, 0.4165, 0.515, 0.4424, 0.4975, 0.4424, 0.4975, 0.4424, 0.4975, 0.4424, 0.4975, 0.5102, 0.4739, 0.5102, 0.4739, 0.4424, 0.4975, 0.4529, 0.5203, 0.5207, 0.4966, 0.5102, 0.4739, 0.4165, 0.515, 0.4008, 0.5378, 0.4529, 0.5203, 0.4424, 0.4975, 0.5102, 0.4739, 0.5207, 0.4966, 0.5851, 0.4966, 0.5746, 0.4739, 0.5102, 0.4739, 0.5102, 0.4739, 0.5746, 0.4739, 0.5746, 0.4739, 0.5746, 0.4739, 0.5851, 0.4966, 0.6355, 0.5203, 0.6512, 0.4975, 0.5746, 0.4739, 0.5746, 0.4739, 0.6512, 0.4975, 0.6512, 0.4975, 0.5746, 0.4739, 0.5746, 0.4739, 0.6512, 0.4975, 0.6512, 0.4975])
_uv.active_render = True
_uv = me_cube_003.uv_layers.new(name='UVMap.001')
_uv.uv.foreach_set('vector', [0.0, 0.0, 0.0, 0.0, 0.0, 0.0, 0.0, 0.0, 0.0, 0.0, 0.0, 0.0, 0.0, 0.0, 0.0, 0.0, 0.0, 0.0, 0.0, 0.0, 0.0, 0.0, 0.0, 0.0, 0.0, 0.0, 0.0, 0.0, 0.0, 0.0, 0.0, 0.0, 0.0, 0.0, 0.0, 0.0, 0.0, 0.0, 0.0, 0.0, 0.0, 0.0, 0.0, 0.0, 0.0, 0.0, 0.0, 0.0, 0.0, 0.0, 0.0, 0.0, 0.0, 0.0, 0.0, 0.0, 0.0, 0.0, 0.0, 0.0, 0.0, 0.0, 0.0, 0.0, 0.0, 0.0, 0.0, 0.0, 0.0, 0.0, 0.0, 0.0, 0.0, 0.0, 0.0, 0.0, 0.0, 0.0, 0.0, 0.0, 0.0, 0.0, 0.0, 0.0, 0.0, 0.0, 0.0, 0.0, 0.0, 0.0, 0.0, 0.0, 0.0, 0.0, 0.0, 0.0, 0.0, 0.0, 0.0, 0.0, 0.0, 0.0, 0.0, 0.0, 0.0, 0.0, 0.0, 0.0, 0.0, 0.0, 0.0, 0.0, 0.0, 0.0, 0.0, 0.0, 0.0, 0.0, 0.0, 0.0, 0.0, 0.0, 0.0, 0.0, 0.0, 0.0, 0.0, 0.0, 0.0, 0.0, 0.0, 0.0, 0.0, 0.0, 0.0, 0.0, 0.0, 0.0, 0.0, 0.0, 0.0, 0.0, 0.0, 0.0, 0.0, 0.0, 0.0, 0.0, 0.0, 0.0, 0.0, 0.0, 0.0, 0.0, 0.0, 0.0, 0.0, 0.0, 0.0, 0.0, 0.0, 0.0, 0.0, 0.0, 0.0, 0.0, 0.0, 0.0, 0.0, 0.0, 0.0, 0.0, 0.0, 0.0, 0.0, 0.0, 0.0, 0.0, 0.0, 0.0, 0.0, 0.0, 0.0, 0.0, 0.0, 0.0, 0.0, 0.0, 0.0, 0.0, 0.0, 0.0, 0.0, 0.0, 0.0, 0.0, 0.0, 0.0, 0.0, 0.0, 0.0, 0.0, 0.0, 0.0, 0.0, 0.0, 0.0, 0.0, 0.0, 0.0, 0.0, 0.0, 0.0, 0.0, 0.0, 0.0, 0.0, 0.0, 0.0, 0.0, 0.0, 0.0, 0.0, 0.0, 0.0, 0.0, 0.0, 0.0, 0.0, 0.0, 0.0, 0.0, 0.0, 0.0, 0.0, 0.0, 0.0, 0.0, 0.0, 0.0, 0.0, 0.0, 0.0, 0.0, 0.0, 0.0, 0.0, 0.0, 0.0, 0.0, 0.0, 0.0, 0.0, 0.0, 0.0, 0.0, 0.0, 0.0, 0.0, 0.0, 0.0, 0.0, 0.0, 0.0, 0.0, 0.0, 0.0, 0.0, 0.0, 0.0, 0.0, 0.0, 0.0, 0.0, 0.0, 0.0, 0.0, 0.0, 0.0, 0.0, 0.0, 0.0, 0.0, 0.0, 0.0, 0.0, 0.0, 0.0, 0.0, 0.0, 0.0, 0.0, 0.0, 0.0, 0.0, 0.0, 0.0, 0.0, 0.0, 0.0, 0.0, 0.0, 0.0, 0.0, 0.0, 0.0, 0.0, 0.0, 0.0, 0.0, 0.0, 0.0, 0.0, 0.0, 0.0, 0.0, 0.0, 0.0, 0.0, 0.0, 0.0, 0.0, 0.0, 0.0, 0.0, 0.0, 0.0, 0.0, 0.0, 0.0, 0.0, 0.0, 0.0, 0.0, 0.0, 0.0, 0.0, 0.0, 0.0, 0.0, 0.0, 0.0, 0.0, 0.0, 0.0, 0.0, 0.0, 0.0, 0.0, 0.0, 0.0, 0.0, 0.0, 0.0, 0.0, 0.0, 0.0, 0.0, 0.0, 0.0, 0.0, 0.0, 0.0, 0.0, 0.0, 0.0, 0.0, 0.0, 0.0, 0.0, 0.0, 0.0, 0.0, 0.0, 0.0, 0.0, 0.0, 0.0, 0.0, 0.0, 0.0, 0.0, 0.0, 0.0, 0.0, 0.0, 0.0, 0.0, 0.0, 0.0, 0.0, 0.0, 0.0, 0.0, 0.0, 0.0, 0.0, 0.0, 0.0, 0.0, 0.0, 0.0, 0.0, 0.0, 0.0, 0.0, 0.0, 0.0, 0.0, 0.0, 0.0, 0.0, 0.0, 0.0, 0.0, 0.0, 0.0, 0.0, 0.0, 0.0, 0.0, 0.0, 0.0, 0.0, 0.0, 0.0, 0.0, 0.0, 0.0, 0.0, 0.0, 0.0, 0.7164, 0.878, 0.7164, 0.9302, 0.7331, 0.9302, 0.7331, 0.878, 0.4348, 0.6684, 0.4019, 0.7952, 0.4562, 0.7406, 0.639, 0.9976, 0.8967, 0.6867, 0.9369, 0.6867, 0.9369, 0.6062, 0.8967, 0.6062, 0.9936, 6.825e-05, 0.9936, 0.2395, 1.0, 0.2394, 1.0, 0.0, 0.04904, 0.3425, 0.01621, 0.2157, 0.0, 0.2199, 0.03283, 0.3467, 0.3091, 0.0, 0.1264, 0.257, 0.07117, 0.2015, 0.104, 0.3283, 0.104, 0.3283, 0.07117, 0.2015, 0.01621, 0.2157, 0.04904, 0.3425, 0.8967, 0.8075, 0.9369, 0.8075, 0.9369, 0.7435, 0.8967, 0.7435, 0.8967, 0.7435, 0.9369, 0.7435, 0.9369, 0.6867, 0.8967, 0.6867, 0.3626, 0.6528, 0.3297, 0.7796, 0.3459, 0.7838, 0.3788, 0.657, 0.3788, 0.657, 0.3459, 0.7838, 0.4019, 0.7952, 0.4348, 0.6684, 0.802, 0.8939, 0.7982, 0.9043, 0.8704, 0.9043, 0.8742, 0.8939, 0.6596, 0.878, 0.6596, 0.8884, 0.7164, 0.9302, 0.7164, 0.878, 0.6596, 0.7916, 0.6596, 0.8318, 0.7164, 0.8318, 0.7164, 0.7916, 0.6596, 0.8318, 0.6596, 0.878, 0.7164, 0.878, 0.7164, 0.8318, 0.8005, 0.8413, 0.8018, 0.8477, 0.874, 0.8477, 0.8738, 0.8075, 0.8018, 0.8477, 0.802, 0.8939, 0.8742, 0.8939, 0.874, 0.8477, 0.7982, 0.7435, 0.8505, 0.7435, 0.8505, 0.6867, 0.7982, 0.6867, 0.8505, 0.7435, 0.8967, 0.7435, 0.8967, 0.6867, 0.8505, 0.6867, 0.7982, 0.8075, 0.8505, 0.8075, 0.8505, 0.7435, 0.7982, 0.7435, 0.8505, 0.8075, 0.8967, 0.8075, 0.8967, 0.7435, 0.8505, 0.7435, 0.937, 0.0005299, 0.937, 0.24, 0.9474, 0.2399, 0.9474, 0.0004745, 0.9474, 0.0004745, 0.9474, 0.2399, 0.9936, 0.2395, 0.9936, 6.825e-05, 0.7982, 0.6867, 0.8505, 0.6867, 0.8505, 0.6062, 0.7982, 0.6062, 0.8505, 0.6867, 0.8967, 0.6867, 0.8967, 0.6062, 0.8505, 0.6062, 0.7164, 0.7916, 0.7164, 0.8318, 0.7331, 0.8318, 0.7331, 0.7916, 0.7164, 0.8318, 0.7164, 0.878, 0.7331, 0.878, 0.7331, 0.8318, 0.8847, 0.6061, 0.8846, 0.4771, 0.8384, 0.477, 0.8385, 0.606, 0.8846, 0.4771, 0.8847, 0.3473, 0.8385, 0.3472, 0.8384, 0.477, 0.8847, 0.3473, 0.8846, 0.2182, 0.8384, 0.2182, 0.8385, 0.3472, 0.8846, 0.2182, 0.8847, 7.439e-05, 0.8384, 0.0, 0.8384, 0.2182, 0.7369, 0.8442, 0.7722, 0.8442, 0.7721, 0.798, 0.7368, 0.798, 0.937, 0.6062, 0.9369, 0.4772, 0.8846, 0.4771, 0.8847, 0.6061, 0.9369, 0.4772, 0.937, 0.3474, 0.8847, 0.3473, 0.8846, 0.4771, 0.937, 0.3474, 0.9369, 0.2183, 0.8846, 0.2182, 0.8847, 0.3473, 0.9369, 0.2183, 0.8951, 0.003899, 0.8847, 7.439e-05, 0.8846, 0.2182, 0.7331, 0.8546, 0.7684, 0.8546, 0.7722, 0.8442, 0.7369, 0.8442, 0.5431, 0.02317, 0.5102, 0.1499, 0.5652, 0.1642, 0.598, 0.03741, 0.5102, 0.1499, 0.4773, 0.2767, 0.5323, 0.291, 0.5652, 0.1642, 0.4773, 0.2767, 0.4445, 0.4035, 0.4995, 0.4177, 0.5323, 0.291, 0.4445, 0.4035, 0.4116, 0.5303, 0.4676, 0.5417, 0.4995, 0.4177, 0.3886, 0.6191, 0.3788, 0.657, 0.4348, 0.6684, 0.4446, 0.6305, 0.4659, 0.0, 0.4605, 0.1403, 0.5102, 0.1499, 0.5431, 0.02317, 0.4605, 0.1403, 0.4276, 0.267, 0.4773, 0.2767, 0.5102, 0.1499, 0.4276, 0.267, 0.3948, 0.3938, 0.4445, 0.4035, 0.4773, 0.2767, 0.3948, 0.3938, 0.3758, 0.521, 0.4116, 0.5303, 0.4445, 0.4035, 0.3724, 0.6149, 0.3626, 0.6528, 0.3788, 0.657, 0.3886, 0.6191, 0.2682, 0.9623, 0.2353, 0.8355, 0.1804, 0.8498, 0.2132, 0.9766, 0.2353, 0.8355, 0.2025, 0.7087, 0.1475, 0.723, 0.1804, 0.8498, 0.2025, 0.7087, 0.1697, 0.5819, 0.1147, 0.5961, 0.1475, 0.723, 0.1697, 0.5819, 0.1368, 0.4551, 0.08188, 0.4693, 0.1147, 0.5961, 0.1138, 0.3663, 0.104, 0.3283, 0.04904, 0.3425, 0.05887, 0.3805, 0.3297, 0.9448, 0.2969, 0.818, 0.2353, 0.8355, 0.2682, 0.9623, 0.2969, 0.818, 0.2514, 0.6961, 0.2025, 0.7087, 0.2353, 0.8355, 0.2514, 0.6961, 0.2185, 0.5693, 0.1697, 0.5819, 0.2025, 0.7087, 0.2185, 0.5693, 0.1514, 0.3614, 0.1368, 0.4551, 0.1697, 0.5819, 0.3297, 0.02937, 0.3091, 0.0, 0.104, 0.3283, 0.1138, 0.3663, 0.2132, 0.9766, 0.1804, 0.8498, 0.1307, 0.8594, 0.1361, 0.9997, 0.1804, 0.8498, 0.1475, 0.723, 0.09785, 0.7326, 0.1307, 0.8594, 0.1475, 0.723, 0.1147, 0.5961, 0.06501, 0.6058, 0.09785, 0.7326, 0.1147, 0.5961, 0.08188, 0.4693, 0.04604, 0.4786, 0.06501, 0.6058, 0.05887, 0.3805, 0.04904, 0.3425, 0.03283, 0.3467, 0.04265, 0.3847, 0.8385, 0.606, 0.8384, 0.477, 0.7982, 0.477, 0.7983, 0.606, 0.8384, 0.477, 0.8385, 0.3472, 0.7983, 0.3471, 0.7982, 0.477, 0.8385, 0.3472, 0.8384, 0.2182, 0.7982, 0.2181, 0.7983, 0.3471, 0.8384, 0.2182, 0.8384, 0.0, 0.832, 0.001259, 0.7982, 0.2181, 0.7368, 0.798, 0.7721, 0.798, 0.7708, 0.7916, 0.7355, 0.7916, 0.598, 0.03741, 0.5652, 0.1642, 0.6267, 0.1817, 0.6596, 0.05495, 0.5652, 0.1642, 0.5323, 0.291, 0.5812, 0.3036, 0.6267, 0.1817, 0.5323, 0.291, 0.4995, 0.4177, 0.5483, 0.4304, 0.5812, 0.3036, 0.4995, 0.4177, 0.4676, 0.5417, 0.4813, 0.6362, 0.5483, 0.4304, 0.4446, 0.6305, 0.4348, 0.6684, 0.639, 0.9976, 0.6596, 0.9683, 0.4676, 0.5417, 0.4446, 0.6305, 0.6596, 0.9683, 0.4813, 0.6362, 0.9935, 0.6063, 0.9935, 0.8679, 0.9999, 0.8678, 0.9999, 0.6063, 0.08188, 0.4693, 0.05887, 0.3805, 0.04265, 0.3847, 0.04604, 0.4786, 0.1514, 0.3614, 0.3297, 0.02937, 0.1138, 0.3663, 0.1368, 0.4551, 0.1368, 0.4551, 0.1138, 0.3663, 0.05887, 0.3805, 0.08188, 0.4693, 0.3758, 0.521, 0.3724, 0.6149, 0.3886, 0.6191, 0.4116, 0.5303, 0.4116, 0.5303, 0.3886, 0.6191, 0.4446, 0.6305, 0.4676, 0.5417, 0.9369, 0.6062, 0.9369, 0.8678, 0.9473, 0.8679, 0.9473, 0.6063, 0.9473, 0.6063, 0.9473, 0.8679, 0.9935, 0.8679, 0.9935, 0.6063, 0.6998, 0.0, 0.6596, 0.0, 0.6596, 0.1391, 0.6596, 0.2697, 0.6596, 0.4003, 0.6596, 0.5288, 0.6596, 0.622, 0.6596, 0.661, 0.6596, 0.7916, 0.6998, 0.7916, 0.746, 0.7916, 0.7982, 0.7916, 0.7982, 0.661, 0.7982, 0.622, 0.7982, 0.5288, 0.7982, 0.4003, 0.7982, 0.2697, 0.7982, 0.1391, 0.7982, 0.0, 0.746, 0.0, 0.0, 0.0, 0.0, 0.0, 0.0, 0.0, 0.0, 0.0, 0.0, 0.0, 0.0, 0.0, 0.0, 0.0, 0.0, 0.0, 0.0, 0.0, 0.0, 0.0, 0.0, 0.0, 0.0, 0.0, 0.0, 0.0, 0.0, 0.0, 0.0, 0.0, 0.0, 0.0, 0.0, 0.0, 0.0, 0.0, 0.0, 0.0, 0.0, 0.0, 0.0, 0.0, 0.0, 0.0, 0.0, 0.0, 0.0, 0.0, 0.0, 0.0, 0.0, 0.0, 0.0, 0.0, 0.0, 0.0, 0.0, 0.0, 0.0, 0.0, 0.0, 0.0, 0.0, 0.0, 0.0, 0.0, 0.0, 0.0, 0.0, 0.0, 0.0, 0.0, 0.0, 0.0, 0.0, 0.0, 0.0, 0.0, 0.0, 0.0, 0.0, 0.0, 0.0, 0.0, 0.0, 0.0, 0.0, 0.0, 0.0, 0.0, 0.0, 0.0, 0.0, 0.0, 0.0, 0.0, 0.0, 0.0, 0.0, 0.0, 0.0, 0.0, 0.0, 0.0, 0.0, 0.0, 0.0, 0.0, 0.0, 0.0, 0.0, 0.0, 0.0, 0.0, 0.0, 0.0, 0.0, 0.0, 0.0, 0.0, 0.0, 0.0, 0.0, 0.0, 0.0, 0.0, 0.0, 0.0, 0.0, 0.0, 0.0, 0.0, 0.0, 0.0, 0.0, 0.0, 0.0, 0.0, 0.0, 0.0, 0.0, 0.0, 0.0, 0.0, 0.0, 0.0, 0.0, 0.0, 0.0, 0.0, 0.0, 0.0, 0.0, 0.0, 0.0, 0.0, 0.0, 0.0, 0.0, 0.0, 0.0, 0.0, 0.0, 0.0, 0.0, 0.0, 0.0, 0.0, 0.0, 0.0, 0.0, 0.0, 0.0, 0.0, 0.0, 0.0, 0.0, 0.0, 0.0, 0.0, 0.0, 0.0, 0.0, 0.0, 0.0, 0.0, 0.0, 0.0, 0.0, 0.0, 0.0, 0.0, 0.0, 0.0, 0.0, 0.0, 0.0, 0.0, 0.0, 0.0, 0.0, 0.0, 0.0, 0.0, 0.0, 0.0, 0.0, 0.0, 0.0, 0.0, 0.0, 0.0, 0.0, 0.0, 0.0, 0.0, 0.0, 0.0, 0.0, 0.0, 0.0, 0.0, 0.0, 0.0, 0.0, 0.0, 0.0, 0.0, 0.0, 0.0, 0.0, 0.0, 0.0, 0.0, 0.0, 0.0, 0.0, 0.0, 0.0, 0.0, 0.0, 0.0, 0.0, 0.0, 0.0, 0.0, 0.0, 0.0, 0.0, 0.0, 0.0, 0.0, 0.0, 0.0, 0.0, 0.0, 0.0, 0.0, 0.0, 0.0, 0.0, 0.0, 0.0, 0.0, 0.0, 0.0, 0.0, 0.0, 0.0, 0.0, 0.0, 0.0, 0.0, 0.0, 0.0, 0.0, 0.0, 0.0, 0.0, 0.0, 0.0, 0.0, 0.0, 0.0, 0.0, 0.0, 0.0, 0.0, 0.0, 0.0, 0.0, 0.0, 0.0, 0.0, 0.0, 0.0, 0.0, 0.0, 0.0, 0.0, 0.0, 0.0, 0.0, 0.0, 0.0, 0.0, 0.0, 0.0, 0.0, 0.0, 0.0, 0.0, 0.0, 0.0, 0.0, 0.0, 0.0, 0.0, 0.0, 0.0, 0.0, 0.0, 0.0, 0.0, 0.0, 0.0, 0.0, 0.0, 0.0, 0.0, 0.0, 0.0, 0.0, 0.0, 0.0, 0.0, 0.0, 0.0, 0.0, 0.0, 0.0, 0.0, 0.0, 0.0, 0.0, 0.0, 0.0, 0.0, 0.0, 0.0, 0.0, 0.0, 0.0, 0.0, 0.0, 0.0, 0.0, 0.0, 0.0, 0.0, 0.0, 0.0, 0.0, 0.0, 0.0, 0.0, 0.0, 0.0, 0.0, 0.0, 0.0, 0.0, 0.0, 0.0, 0.0, 0.0, 0.0, 0.0, 0.0, 0.0, 0.0, 0.0, 0.0, 0.0, 0.0, 0.0, 0.0, 0.0, 0.0, 0.0, 0.0, 0.0, 0.0, 0.0, 0.0, 0.0, 0.0, 0.0, 0.0, 0.0, 0.0, 0.0, 0.0, 0.0, 0.0, 0.0, 0.0, 0.0, 0.0, 0.0, 0.0, 0.0, 0.0, 0.0, 0.0, 0.0, 0.0, 0.0, 0.0, 0.0, 0.0, 0.0, 0.0, 0.0, 0.0, 0.0, 0.0, 0.0, 0.0, 0.0, 0.0, 0.0, 0.0, 0.0, 0.0, 0.0, 0.0, 0.0, 0.0, 0.0, 0.0, 0.0, 0.0, 0.0, 0.0, 0.0, 0.0, 0.0, 0.0, 0.0, 0.0, 0.0, 0.0, 0.0, 0.0, 0.0, 0.0, 0.0, 0.0, 0.0, 0.0, 0.0, 0.0, 0.0, 0.0, 0.0, 0.0, 0.0, 0.0, 0.0, 0.0, 0.0, 0.0, 0.0, 0.0, 0.0, 0.0, 0.0, 0.0, 0.0, 0.0, 0.0, 0.0, 0.0, 0.0, 0.0, 0.0, 0.0, 0.0, 0.0, 0.0, 0.0, 0.0, 0.0, 0.0, 0.0, 0.0, 0.0, 0.0, 0.0, 0.0, 0.0, 0.0, 0.0, 0.0, 0.0, 0.0, 0.0, 0.0, 0.0, 0.0, 0.0, 0.0, 0.0, 0.0, 0.0, 0.0, 0.0, 0.0, 0.0, 0.0, 0.0, 0.0, 0.0, 0.0, 0.0, 0.0, 0.0, 0.0, 0.0, 0.0, 0.0, 0.0, 0.0, 0.0, 0.0, 0.0, 0.0, 0.0, 0.0, 0.0, 0.0, 0.0, 0.0, 0.0, 0.0, 0.0, 0.0, 0.0, 0.0, 0.0, 0.0, 0.0, 0.0, 0.0, 0.0, 0.0, 0.0, 0.0, 0.0, 0.0, 0.0, 0.0, 0.0, 0.0, 0.0, 0.0, 0.0, 0.0, 0.0, 0.0, 0.0, 0.0, 0.0, 0.0, 0.0, 0.0, 0.0, 0.0, 0.0, 0.0, 0.0, 0.0, 0.0, 0.0, 0.0, 0.0, 0.0, 0.0, 0.0, 0.0, 0.0, 0.0, 0.0, 0.0, 0.0, 0.0, 0.0, 0.0, 0.0, 0.0, 0.0, 0.0, 0.0, 0.0, 0.0, 0.0, 0.0, 0.0, 0.0, 0.0, 0.0, 0.0, 0.0, 0.0, 0.0, 0.0, 0.0, 0.0, 0.0, 0.0, 0.0, 0.0, 0.0, 0.0, 0.0, 0.0, 0.0, 0.0, 0.0, 0.0, 0.0, 0.0, 0.0, 0.0, 0.0, 0.0, 0.0, 0.0, 0.0, 0.0, 0.0, 0.0, 0.0, 0.0, 0.0, 0.0, 0.0, 0.0, 0.0, 0.0, 0.0, 0.0, 0.0, 0.0, 0.0, 0.0, 0.0, 0.0, 0.0, 0.0, 0.0, 0.0, 0.0, 0.0, 0.0, 0.0, 0.0, 0.0, 0.0, 0.0, 0.0, 0.0, 0.0, 0.0, 0.0, 0.0, 0.0, 0.0, 0.0, 0.0, 0.0, 0.0, 0.0, 0.0, 0.0, 0.0, 0.0, 0.0, 0.0, 0.0, 0.0, 0.0, 0.0, 0.0, 0.0, 0.0, 0.0, 0.0, 0.0, 0.0, 0.0, 0.0, 0.0, 0.0, 0.0, 0.0, 0.0, 0.0, 0.0, 0.0, 0.0, 0.0, 0.0, 0.0, 0.0, 0.0, 0.0, 0.0, 0.0, 0.0, 0.0, 0.0, 0.0, 0.0, 0.0, 0.0, 0.0, 0.0, 0.0, 0.0, 0.0, 0.0, 0.0, 0.0, 0.0, 0.0, 0.0, 0.0, 0.0, 0.0, 0.0, 0.0, 0.0, 0.0, 0.0, 0.0, 0.0, 0.0, 0.0, 0.0, 0.0, 0.0, 0.0, 0.0, 0.0, 0.0, 0.0, 0.0, 0.0, 0.0, 0.0, 0.0, 0.0, 0.0, 0.0, 0.0, 0.0])
me_cube_003.materials.append(mat_leaf)
me_cube_003.materials.append(mat_trunk)
me_cube_003.use_remesh_preserve_volume = False
me_cube_003.use_remesh_preserve_attributes = False
me_cube_003.use_mirror_vertex_groups = False
me_cube_003.update()

# ---- objects
ob_camera = bpy.data.objects.new('Camera', cam_camera)
ob_leaf_small = bpy.data.objects.new('leaf small', me_cube_003)
ob_light = bpy.data.objects.new('Light', light_light)

# ---- transforms, parenting, visibility, modifiers, constraints
ob_camera.location = (20.21, 9.58, 9.293)
ob_camera.rotation_euler = (1.303, -4.116e-07, 2.076)
ob_camera.lock_rotations_4d = False
ob_camera.empty_display_type = 'ARROWS'
ob_camera.color = (0.0, 0.0, 0.0, 0.0)
ob_camera.display_type = 'WIRE'
ob_camera.lineart.crease_threshold = 0.0
ob_leaf_small.location = (0.0, 0.0, 0.0)
ob_leaf_small.rotation_euler = (0.0, -0.0, -3.142)
ob_leaf_small.lock_rotations_4d = False
ob_leaf_small.empty_display_type = 'ARROWS'
ob_leaf_small.lineart.crease_threshold = 0.0
ob_light.location = (4.401, 2.821, 5.904)
ob_light.rotation_euler = (0.6503, 0.05522, 1.866)
ob_light.lock_rotations_4d = False
ob_light.empty_display_type = 'ARROWS'
ob_light.color = (0.0, 0.0, 0.0, 0.0)
ob_light.lineart.crease_threshold = 0.0

# ---- collection membership
col_collection.objects.link(ob_camera)
col_collection.objects.link(ob_leaf_small)
col_collection.objects.link(ob_light)

# ---- scene / render settings (as saved in the file)
scene.camera = ob_camera
scene.frame_start = 1; scene.frame_end = 250; scene.frame_set(56)
scene.render.engine = 'BLENDER_EEVEE_NEXT'
scene.cycles.samples = 128
scene.cycles.sampling_pattern = 'TABULATED_SOBOL'
scene.cycles.use_adaptive_sampling = False
scene.cycles.use_light_tree = False
scene.view_settings.view_transform = 'Filmic'
bpy.context.view_layer.update()
